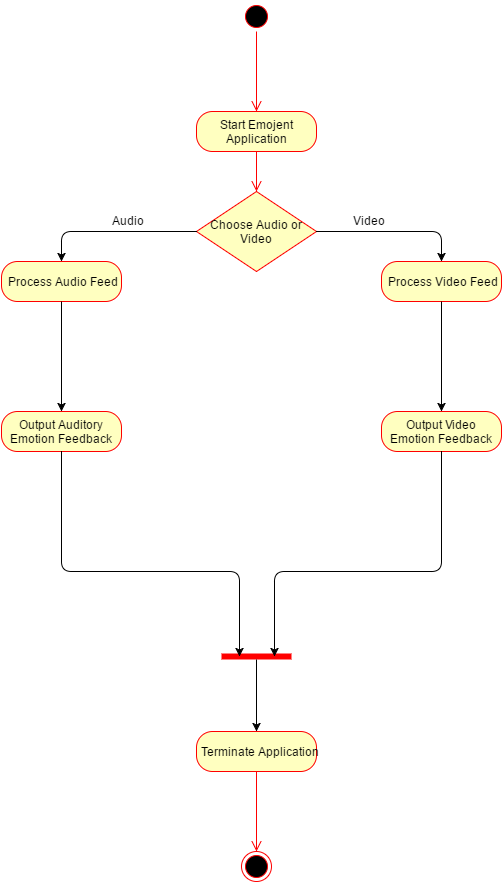

The diagram above was exported from draw.io. Its source (the exported page's mxGraphModel, read from the mxfile embedded in the PNG):
<mxGraphModel dx="1042" dy="554" grid="1" gridSize="10" guides="1" tooltips="1" connect="1" arrows="1" fold="1" page="1" pageScale="1" pageWidth="850" pageHeight="1100" background="#ffffff" math="0" shadow="0">
  <root>
    <mxCell id="0" />
    <mxCell id="1" parent="0" />
    <mxCell id="79a3d336ad1defe1-1" value="" style="ellipse;html=1;shape=startState;fillColor=#000000;strokeColor=#ff0000;" vertex="1" parent="1">
      <mxGeometry x="410" y="10" width="30" height="30" as="geometry" />
    </mxCell>
    <mxCell id="79a3d336ad1defe1-2" value="" style="edgeStyle=orthogonalEdgeStyle;html=1;verticalAlign=bottom;endArrow=open;endSize=8;strokeColor=#ff0000;entryX=0.5;entryY=0;" edge="1" source="79a3d336ad1defe1-1" parent="1" target="79a3d336ad1defe1-4">
      <mxGeometry relative="1" as="geometry">
        <mxPoint x="425" y="100" as="targetPoint" />
        <Array as="points" />
      </mxGeometry>
    </mxCell>
    <mxCell id="79a3d336ad1defe1-3" value="" style="ellipse;html=1;shape=endState;fillColor=#000000;strokeColor=#ff0000;" vertex="1" parent="1">
      <mxGeometry x="410" y="860" width="30" height="30" as="geometry" />
    </mxCell>
    <mxCell id="79a3d336ad1defe1-4" value="Start Emojent Application" style="rounded=1;whiteSpace=wrap;html=1;arcSize=40;fillColor=#ffffc0;strokeColor=#ff0000;" vertex="1" parent="1">
      <mxGeometry x="365" y="120" width="120" height="40" as="geometry" />
    </mxCell>
    <mxCell id="79a3d336ad1defe1-5" value="" style="edgeStyle=orthogonalEdgeStyle;html=1;verticalAlign=bottom;endArrow=open;endSize=8;strokeColor=#ff0000;entryX=0.5;entryY=0;" edge="1" source="79a3d336ad1defe1-4" parent="1" target="79a3d336ad1defe1-6">
      <mxGeometry relative="1" as="geometry">
        <mxPoint x="425" y="200" as="targetPoint" />
        <Array as="points" />
      </mxGeometry>
    </mxCell>
    <mxCell id="79a3d336ad1defe1-6" value="Choose Audio or Video" style="rhombus;whiteSpace=wrap;html=1;fillColor=#ffffc0;strokeColor=#ff0000;" vertex="1" parent="1">
      <mxGeometry x="365" y="200" width="120" height="80" as="geometry" />
    </mxCell>
    <mxCell id="79a3d336ad1defe1-10" value="" style="endArrow=classic;html=1;exitX=0;exitY=0.5;entryX=0.5;entryY=0;" edge="1" parent="1" source="79a3d336ad1defe1-6" target="79a3d336ad1defe1-12">
      <mxGeometry width="50" height="50" relative="1" as="geometry">
        <mxPoint x="250" y="260" as="sourcePoint" />
        <mxPoint x="300" y="210" as="targetPoint" />
        <Array as="points">
          <mxPoint x="230" y="240" />
        </Array>
      </mxGeometry>
    </mxCell>
    <mxCell id="79a3d336ad1defe1-11" value="" style="endArrow=classic;html=1;exitX=1;exitY=0.5;entryX=0.5;entryY=0;" edge="1" parent="1" source="79a3d336ad1defe1-6" target="79a3d336ad1defe1-14">
      <mxGeometry width="50" height="50" relative="1" as="geometry">
        <mxPoint x="550" y="250" as="sourcePoint" />
        <mxPoint x="600" y="200" as="targetPoint" />
        <Array as="points">
          <mxPoint x="610" y="240" />
        </Array>
      </mxGeometry>
    </mxCell>
    <mxCell id="79a3d336ad1defe1-12" value="Process Audio Feed" style="rounded=1;whiteSpace=wrap;html=1;arcSize=40;fillColor=#ffffc0;strokeColor=#ff0000;" vertex="1" parent="1">
      <mxGeometry x="170" y="270" width="120" height="40" as="geometry" />
    </mxCell>
    <mxCell id="79a3d336ad1defe1-14" value="Process Video Feed" style="rounded=1;whiteSpace=wrap;html=1;arcSize=40;fillColor=#ffffc0;strokeColor=#ff0000;" vertex="1" parent="1">
      <mxGeometry x="550" y="270" width="120" height="40" as="geometry" />
    </mxCell>
    <mxCell id="79a3d336ad1defe1-16" value="Output Auditory Emotion Feedback" style="rounded=1;whiteSpace=wrap;html=1;arcSize=40;fillColor=#ffffc0;strokeColor=#ff0000;" vertex="1" parent="1">
      <mxGeometry x="170" y="420" width="120" height="40" as="geometry" />
    </mxCell>
    <mxCell id="79a3d336ad1defe1-18" value="Output Video Emotion Feedback" style="rounded=1;whiteSpace=wrap;html=1;arcSize=40;fillColor=#ffffc0;strokeColor=#ff0000;" vertex="1" parent="1">
      <mxGeometry x="550" y="420" width="120" height="40" as="geometry" />
    </mxCell>
    <mxCell id="79a3d336ad1defe1-20" value="" style="shape=line;html=1;strokeWidth=6;strokeColor=#ff0000;" vertex="1" parent="1">
      <mxGeometry x="390" y="660" width="70" height="10" as="geometry" />
    </mxCell>
    <mxCell id="79a3d336ad1defe1-22" value="" style="endArrow=classic;html=1;exitX=0.5;exitY=1;entryX=0.5;entryY=0;" edge="1" parent="1" source="79a3d336ad1defe1-12" target="79a3d336ad1defe1-16">
      <mxGeometry width="50" height="50" relative="1" as="geometry">
        <mxPoint x="210" y="383.20000000000005" as="sourcePoint" />
        <mxPoint x="260" y="333.20000000000005" as="targetPoint" />
      </mxGeometry>
    </mxCell>
    <mxCell id="79a3d336ad1defe1-23" value="" style="endArrow=classic;html=1;exitX=0.5;exitY=1;entryX=0.5;entryY=0;" edge="1" parent="1" source="79a3d336ad1defe1-14" target="79a3d336ad1defe1-18">
      <mxGeometry width="50" height="50" relative="1" as="geometry">
        <mxPoint x="570" y="408.4" as="sourcePoint" />
        <mxPoint x="620" y="358.4" as="targetPoint" />
      </mxGeometry>
    </mxCell>
    <mxCell id="79a3d336ad1defe1-24" value="" style="endArrow=classic;html=1;exitX=0.5;exitY=1;entryX=0.25;entryY=0.5;entryPerimeter=0;" edge="1" parent="1" source="79a3d336ad1defe1-16" target="79a3d336ad1defe1-20">
      <mxGeometry width="50" height="50" relative="1" as="geometry">
        <mxPoint x="230" y="590" as="sourcePoint" />
        <mxPoint x="275" y="540" as="targetPoint" />
        <Array as="points">
          <mxPoint x="230" y="580" />
          <mxPoint x="408" y="580" />
        </Array>
      </mxGeometry>
    </mxCell>
    <mxCell id="79a3d336ad1defe1-25" value="" style="endArrow=classic;html=1;exitX=0.5;exitY=1;entryX=0.75;entryY=0.5;entryPerimeter=0;" edge="1" parent="1" source="79a3d336ad1defe1-18" target="79a3d336ad1defe1-20">
      <mxGeometry width="50" height="50" relative="1" as="geometry">
        <mxPoint x="560" y="580" as="sourcePoint" />
        <mxPoint x="610" y="530" as="targetPoint" />
        <Array as="points">
          <mxPoint x="610" y="580" />
          <mxPoint x="443" y="580" />
        </Array>
      </mxGeometry>
    </mxCell>
    <mxCell id="79a3d336ad1defe1-26" value="" style="endArrow=classic;html=1;entryX=0.5;entryY=0;" edge="1" parent="1" target="79a3d336ad1defe1-27">
      <mxGeometry width="50" height="50" relative="1" as="geometry">
        <mxPoint x="425" y="668" as="sourcePoint" />
        <mxPoint x="450" y="680" as="targetPoint" />
      </mxGeometry>
    </mxCell>
    <mxCell id="79a3d336ad1defe1-27" value="Terminate Application" style="rounded=1;whiteSpace=wrap;html=1;arcSize=40;fillColor=#ffffc0;strokeColor=#ff0000;" vertex="1" parent="1">
      <mxGeometry x="365" y="740" width="120" height="40" as="geometry" />
    </mxCell>
    <mxCell id="79a3d336ad1defe1-28" value="" style="edgeStyle=orthogonalEdgeStyle;html=1;verticalAlign=bottom;endArrow=open;endSize=8;strokeColor=#ff0000;entryX=0.5;entryY=0;" edge="1" source="79a3d336ad1defe1-27" parent="1" target="79a3d336ad1defe1-3">
      <mxGeometry relative="1" as="geometry">
        <mxPoint x="425" y="840" as="targetPoint" />
        <Array as="points" />
      </mxGeometry>
    </mxCell>
    <mxCell id="79a3d336ad1defe1-30" value="Audio" style="text;html=1;resizable=0;points=[];autosize=1;align=left;verticalAlign=top;spacingTop=-4;" vertex="1" parent="1">
      <mxGeometry x="279" y="220" width="50" height="20" as="geometry" />
    </mxCell>
    <mxCell id="79a3d336ad1defe1-31" value="Video" style="text;html=1;resizable=0;points=[];autosize=1;align=left;verticalAlign=top;spacingTop=-4;" vertex="1" parent="1">
      <mxGeometry x="520" y="220" width="50" height="20" as="geometry" />
    </mxCell>
  </root>
</mxGraphModel>